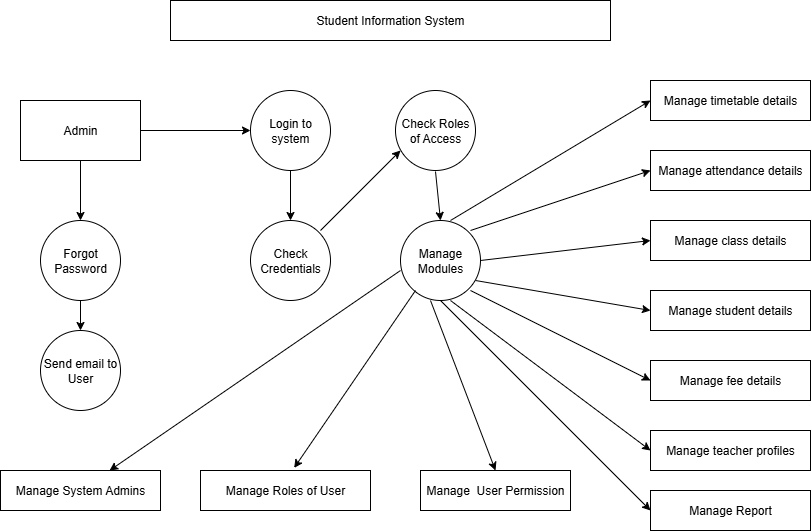

The diagram above was exported from draw.io. Its source (the exported page's mxGraphModel, read from the mxfile embedded in the PNG):
<mxGraphModel dx="1042" dy="562" grid="1" gridSize="10" guides="1" tooltips="1" connect="1" arrows="1" fold="1" page="1" pageScale="1" pageWidth="850" pageHeight="1100" math="0" shadow="0">
  <root>
    <mxCell id="0" />
    <mxCell id="1" parent="0" />
    <mxCell id="lF10W0KYv85_WZhVKnkM-1" value="Login to system" style="ellipse;whiteSpace=wrap;html=1;aspect=fixed;" vertex="1" parent="1">
      <mxGeometry x="280" y="130" width="80" height="80" as="geometry" />
    </mxCell>
    <mxCell id="lF10W0KYv85_WZhVKnkM-2" value="Student Information System" style="rounded=0;whiteSpace=wrap;html=1;" vertex="1" parent="1">
      <mxGeometry x="200" y="40" width="440" height="40" as="geometry" />
    </mxCell>
    <mxCell id="lF10W0KYv85_WZhVKnkM-3" value="Check Roles of Access" style="ellipse;whiteSpace=wrap;html=1;aspect=fixed;" vertex="1" parent="1">
      <mxGeometry x="425" y="130" width="80" height="80" as="geometry" />
    </mxCell>
    <mxCell id="lF10W0KYv85_WZhVKnkM-4" value="Manage Modules" style="ellipse;whiteSpace=wrap;html=1;aspect=fixed;" vertex="1" parent="1">
      <mxGeometry x="430" y="260" width="80" height="80" as="geometry" />
    </mxCell>
    <mxCell id="lF10W0KYv85_WZhVKnkM-5" value="Check Credentials" style="ellipse;whiteSpace=wrap;html=1;aspect=fixed;" vertex="1" parent="1">
      <mxGeometry x="280" y="260" width="80" height="80" as="geometry" />
    </mxCell>
    <mxCell id="lF10W0KYv85_WZhVKnkM-6" value="Admin" style="rounded=0;whiteSpace=wrap;html=1;" vertex="1" parent="1">
      <mxGeometry x="50" y="140" width="120" height="60" as="geometry" />
    </mxCell>
    <mxCell id="lF10W0KYv85_WZhVKnkM-7" value="Manage timetable details" style="rounded=0;whiteSpace=wrap;html=1;" vertex="1" parent="1">
      <mxGeometry x="680" y="120" width="160" height="40" as="geometry" />
    </mxCell>
    <mxCell id="lF10W0KYv85_WZhVKnkM-8" value="Manage attendance details" style="rounded=0;whiteSpace=wrap;html=1;" vertex="1" parent="1">
      <mxGeometry x="680" y="190" width="160" height="40" as="geometry" />
    </mxCell>
    <mxCell id="lF10W0KYv85_WZhVKnkM-9" value="Manage class details" style="rounded=0;whiteSpace=wrap;html=1;" vertex="1" parent="1">
      <mxGeometry x="680" y="260" width="160" height="40" as="geometry" />
    </mxCell>
    <mxCell id="lF10W0KYv85_WZhVKnkM-10" value="Manage Report" style="rounded=0;whiteSpace=wrap;html=1;" vertex="1" parent="1">
      <mxGeometry x="680" y="530" width="160" height="40" as="geometry" />
    </mxCell>
    <mxCell id="lF10W0KYv85_WZhVKnkM-11" value="Manage teacher profiles" style="rounded=0;whiteSpace=wrap;html=1;" vertex="1" parent="1">
      <mxGeometry x="680" y="470" width="160" height="40" as="geometry" />
    </mxCell>
    <mxCell id="lF10W0KYv85_WZhVKnkM-12" value="Manage fee details" style="rounded=0;whiteSpace=wrap;html=1;" vertex="1" parent="1">
      <mxGeometry x="680" y="400" width="160" height="40" as="geometry" />
    </mxCell>
    <mxCell id="lF10W0KYv85_WZhVKnkM-13" value="Manage student details" style="rounded=0;whiteSpace=wrap;html=1;" vertex="1" parent="1">
      <mxGeometry x="680" y="330" width="160" height="40" as="geometry" />
    </mxCell>
    <mxCell id="lF10W0KYv85_WZhVKnkM-14" value="Forgot Password" style="ellipse;whiteSpace=wrap;html=1;aspect=fixed;" vertex="1" parent="1">
      <mxGeometry x="70" y="260" width="80" height="80" as="geometry" />
    </mxCell>
    <mxCell id="lF10W0KYv85_WZhVKnkM-15" value="Send email to User" style="ellipse;whiteSpace=wrap;html=1;aspect=fixed;" vertex="1" parent="1">
      <mxGeometry x="70" y="370" width="80" height="80" as="geometry" />
    </mxCell>
    <mxCell id="lF10W0KYv85_WZhVKnkM-16" value="Manage&amp;nbsp; User Permission" style="rounded=0;whiteSpace=wrap;html=1;" vertex="1" parent="1">
      <mxGeometry x="450" y="510" width="150" height="40" as="geometry" />
    </mxCell>
    <mxCell id="lF10W0KYv85_WZhVKnkM-17" value="Manage Roles of User" style="rounded=0;whiteSpace=wrap;html=1;" vertex="1" parent="1">
      <mxGeometry x="230" y="510" width="170" height="40" as="geometry" />
    </mxCell>
    <mxCell id="lF10W0KYv85_WZhVKnkM-18" value="Manage System Admins" style="rounded=0;whiteSpace=wrap;html=1;" vertex="1" parent="1">
      <mxGeometry x="30" y="510" width="160" height="40" as="geometry" />
    </mxCell>
    <mxCell id="lF10W0KYv85_WZhVKnkM-19" value="" style="endArrow=classic;html=1;rounded=0;entryX=0.063;entryY=0.75;entryDx=0;entryDy=0;entryPerimeter=0;" edge="1" parent="1" target="lF10W0KYv85_WZhVKnkM-3">
      <mxGeometry width="50" height="50" relative="1" as="geometry">
        <mxPoint x="350" y="270" as="sourcePoint" />
        <mxPoint x="400" y="220" as="targetPoint" />
      </mxGeometry>
    </mxCell>
    <mxCell id="lF10W0KYv85_WZhVKnkM-20" value="" style="endArrow=classic;html=1;rounded=0;entryX=0.5;entryY=0;entryDx=0;entryDy=0;" edge="1" parent="1" target="lF10W0KYv85_WZhVKnkM-5">
      <mxGeometry width="50" height="50" relative="1" as="geometry">
        <mxPoint x="320" y="210" as="sourcePoint" />
        <mxPoint x="370" y="160" as="targetPoint" />
      </mxGeometry>
    </mxCell>
    <mxCell id="lF10W0KYv85_WZhVKnkM-21" value="" style="endArrow=classic;html=1;rounded=0;entryX=0;entryY=0.5;entryDx=0;entryDy=0;" edge="1" parent="1" target="lF10W0KYv85_WZhVKnkM-10">
      <mxGeometry width="50" height="50" relative="1" as="geometry">
        <mxPoint x="470" y="340" as="sourcePoint" />
        <mxPoint x="520" y="290" as="targetPoint" />
      </mxGeometry>
    </mxCell>
    <mxCell id="lF10W0KYv85_WZhVKnkM-22" value="" style="endArrow=classic;html=1;rounded=0;entryX=0;entryY=0.5;entryDx=0;entryDy=0;" edge="1" parent="1" target="lF10W0KYv85_WZhVKnkM-11">
      <mxGeometry width="50" height="50" relative="1" as="geometry">
        <mxPoint x="480" y="340" as="sourcePoint" />
        <mxPoint x="530" y="290" as="targetPoint" />
      </mxGeometry>
    </mxCell>
    <mxCell id="lF10W0KYv85_WZhVKnkM-23" value="" style="endArrow=classic;html=1;rounded=0;entryX=0;entryY=0.5;entryDx=0;entryDy=0;" edge="1" parent="1" target="lF10W0KYv85_WZhVKnkM-12">
      <mxGeometry width="50" height="50" relative="1" as="geometry">
        <mxPoint x="500" y="330" as="sourcePoint" />
        <mxPoint x="540" y="280" as="targetPoint" />
      </mxGeometry>
    </mxCell>
    <mxCell id="lF10W0KYv85_WZhVKnkM-24" value="" style="endArrow=classic;html=1;rounded=0;entryX=0;entryY=0.5;entryDx=0;entryDy=0;" edge="1" parent="1" target="lF10W0KYv85_WZhVKnkM-13">
      <mxGeometry width="50" height="50" relative="1" as="geometry">
        <mxPoint x="505" y="320" as="sourcePoint" />
        <mxPoint x="555" y="270" as="targetPoint" />
      </mxGeometry>
    </mxCell>
    <mxCell id="lF10W0KYv85_WZhVKnkM-25" value="" style="endArrow=classic;html=1;rounded=0;entryX=0;entryY=0.5;entryDx=0;entryDy=0;" edge="1" parent="1" target="lF10W0KYv85_WZhVKnkM-9">
      <mxGeometry width="50" height="50" relative="1" as="geometry">
        <mxPoint x="510" y="300" as="sourcePoint" />
        <mxPoint x="560" y="250" as="targetPoint" />
      </mxGeometry>
    </mxCell>
    <mxCell id="lF10W0KYv85_WZhVKnkM-26" value="" style="endArrow=classic;html=1;rounded=0;entryX=0;entryY=0.5;entryDx=0;entryDy=0;" edge="1" parent="1" target="lF10W0KYv85_WZhVKnkM-8">
      <mxGeometry width="50" height="50" relative="1" as="geometry">
        <mxPoint x="500" y="270" as="sourcePoint" />
        <mxPoint x="550" y="220" as="targetPoint" />
      </mxGeometry>
    </mxCell>
    <mxCell id="lF10W0KYv85_WZhVKnkM-27" value="" style="endArrow=classic;html=1;rounded=0;entryX=0;entryY=0.5;entryDx=0;entryDy=0;" edge="1" parent="1" target="lF10W0KYv85_WZhVKnkM-7">
      <mxGeometry width="50" height="50" relative="1" as="geometry">
        <mxPoint x="480" y="260" as="sourcePoint" />
        <mxPoint x="530" y="210" as="targetPoint" />
      </mxGeometry>
    </mxCell>
    <mxCell id="lF10W0KYv85_WZhVKnkM-28" value="" style="endArrow=classic;html=1;rounded=0;entryX=0.5;entryY=0;entryDx=0;entryDy=0;" edge="1" parent="1" target="lF10W0KYv85_WZhVKnkM-16">
      <mxGeometry width="50" height="50" relative="1" as="geometry">
        <mxPoint x="460" y="340" as="sourcePoint" />
        <mxPoint x="510" y="290" as="targetPoint" />
      </mxGeometry>
    </mxCell>
    <mxCell id="lF10W0KYv85_WZhVKnkM-29" value="" style="endArrow=classic;html=1;rounded=0;entryX=0.551;entryY=-0.065;entryDx=0;entryDy=0;entryPerimeter=0;" edge="1" parent="1" target="lF10W0KYv85_WZhVKnkM-17">
      <mxGeometry width="50" height="50" relative="1" as="geometry">
        <mxPoint x="445" y="330" as="sourcePoint" />
        <mxPoint x="330" y="500" as="targetPoint" />
      </mxGeometry>
    </mxCell>
    <mxCell id="lF10W0KYv85_WZhVKnkM-30" value="" style="endArrow=classic;html=1;rounded=0;" edge="1" parent="1" target="lF10W0KYv85_WZhVKnkM-18">
      <mxGeometry width="50" height="50" relative="1" as="geometry">
        <mxPoint x="430" y="310" as="sourcePoint" />
        <mxPoint x="480" y="260" as="targetPoint" />
      </mxGeometry>
    </mxCell>
    <mxCell id="lF10W0KYv85_WZhVKnkM-31" value="" style="endArrow=classic;html=1;rounded=0;exitX=0.5;exitY=1;exitDx=0;exitDy=0;entryX=0.5;entryY=0;entryDx=0;entryDy=0;" edge="1" parent="1" source="lF10W0KYv85_WZhVKnkM-14" target="lF10W0KYv85_WZhVKnkM-15">
      <mxGeometry width="50" height="50" relative="1" as="geometry">
        <mxPoint x="100" y="360" as="sourcePoint" />
        <mxPoint x="110" y="360" as="targetPoint" />
      </mxGeometry>
    </mxCell>
    <mxCell id="lF10W0KYv85_WZhVKnkM-32" value="" style="endArrow=classic;html=1;rounded=0;exitX=0.5;exitY=1;exitDx=0;exitDy=0;entryX=0.5;entryY=0;entryDx=0;entryDy=0;" edge="1" parent="1" source="lF10W0KYv85_WZhVKnkM-6" target="lF10W0KYv85_WZhVKnkM-14">
      <mxGeometry width="50" height="50" relative="1" as="geometry">
        <mxPoint x="80" y="250" as="sourcePoint" />
        <mxPoint x="130" y="200" as="targetPoint" />
        <Array as="points" />
      </mxGeometry>
    </mxCell>
    <mxCell id="lF10W0KYv85_WZhVKnkM-33" value="" style="endArrow=classic;html=1;rounded=0;entryX=0.5;entryY=0;entryDx=0;entryDy=0;" edge="1" parent="1" target="lF10W0KYv85_WZhVKnkM-4">
      <mxGeometry width="50" height="50" relative="1" as="geometry">
        <mxPoint x="465" y="211" as="sourcePoint" />
        <mxPoint x="525" y="210" as="targetPoint" />
      </mxGeometry>
    </mxCell>
    <mxCell id="lF10W0KYv85_WZhVKnkM-34" value="" style="endArrow=classic;html=1;rounded=0;entryX=0;entryY=0.5;entryDx=0;entryDy=0;exitX=1;exitY=0.5;exitDx=0;exitDy=0;" edge="1" parent="1" source="lF10W0KYv85_WZhVKnkM-6" target="lF10W0KYv85_WZhVKnkM-1">
      <mxGeometry width="50" height="50" relative="1" as="geometry">
        <mxPoint x="170" y="180" as="sourcePoint" />
        <mxPoint x="220" y="130" as="targetPoint" />
      </mxGeometry>
    </mxCell>
  </root>
</mxGraphModel>